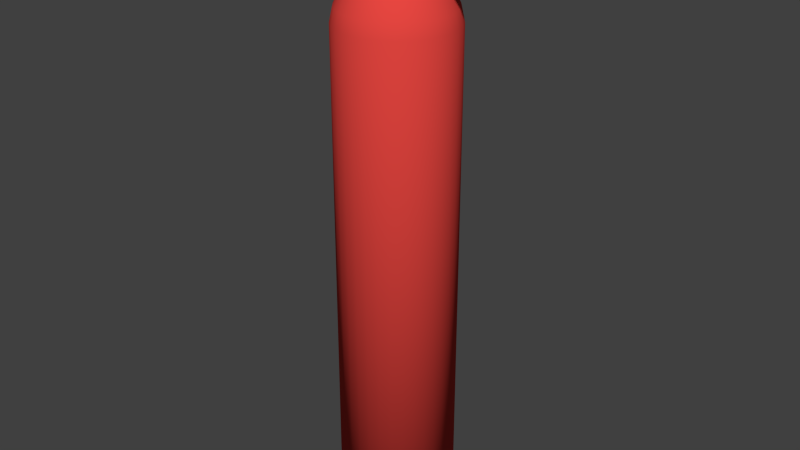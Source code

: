 # Source: Fire.blend  (saved by Blender 2.75.0; exported with 4.5.12 LTS)
import bpy
from mathutils import Matrix  # noqa: F401  (used for matrix-valued properties, if any)

bpy.ops.wm.read_factory_settings(use_empty=True)
scene = bpy.context.scene
scene.name = 'Scene'

# ---- collections
col_collection_1 = bpy.data.collections.new('Collection 1'); scene.collection.children.link(col_collection_1)

# ---- materials (node trees are filled in below, after node groups)
mat_fire_base = bpy.data.materials.new('Fire_Base')
mat_fire_base.alpha_threshold = 0.0
mat_fire_base.use_transparent_shadow = False
mat_fire_base.diffuse_color = (0.8, 0.0621, 0.05222, 1.0)
mat_fire_base.roughness = 0.5
mat_fire_platic = bpy.data.materials.new('Fire_Platic')
mat_fire_platic.alpha_threshold = 0.0
mat_fire_platic.use_transparent_shadow = False
mat_fire_platic.diffuse_color = (0.0, 0.0, 0.0, 1.0)
mat_fire_platic.roughness = 0.5

# ---- material node trees

# ---- world
world_world = bpy.data.worlds.new('World'); scene.world = world_world
world_world.color = (0.05088, 0.05088, 0.05088)
world_world.use_sun_shadow = False
world_world.sun_shadow_jitter_overblur = 0.0
world_world.cycles.sampling_method = 'MANUAL'
world_world.cycles.sample_map_resolution = 256

# ---- meshes
me_circle = bpy.data.meshes.new('Circle')
me_circle.from_pydata([(1.676e-08, 0.25, -1.281), (-0.04877, 0.2452, -1.281), (-0.09567, 0.231, -1.281), (-0.1389, 0.2079, -1.281), (-0.1768, 0.1768, -1.281), (-0.2079, 0.1389, -1.281), (-0.231, 0.09567, -1.281), (-0.2452, 0.04877, -1.281), (-0.25, -5.96e-08, -1.281), (-0.2452, -0.04877, -1.281), (-0.231, -0.09567, -1.281), (-0.2079, -0.1389, -1.281), (-0.1768, -0.1768, -1.281), (-0.1389, -0.2079, -1.281), (-0.09567, -0.231, -1.281), (-0.04877, -0.2452, -1.281), (9.779e-08, -0.25, -1.281), (0.04877, -0.2452, -1.281), (0.09567, -0.231, -1.281), (0.1389, -0.2079, -1.281), (0.1768, -0.1768, -1.281), (0.2079, -0.1389, -1.281), (0.231, -0.09567, -1.281), (0.2452, -0.04877, -1.281), (0.25, 1.63e-07, -1.281), (0.2452, 0.04877, -1.281), (0.231, 0.09567, -1.281), (0.2079, 0.1389, -1.281), (0.1768, 0.1768, -1.281), (0.1389, 0.2079, -1.281), (0.09567, 0.231, -1.281), (0.04877, 0.2452, -1.281), (1.676e-08, 0.25, 0.8425), (-0.04877, 0.2452, 0.8425), (-0.09567, 0.231, 0.8425), (-0.1389, 0.2079, 0.8425), (-0.1768, 0.1768, 0.8425), (-0.2079, 0.1389, 0.8425), (-0.231, 0.09567, 0.8425), (-0.2452, 0.04877, 0.8425), (-0.25, -5.96e-08, 0.8425), (-0.2452, -0.04877, 0.8425), (-0.231, -0.09567, 0.8425), (-0.2079, -0.1389, 0.8425), (-0.1768, -0.1768, 0.8425), (-0.1389, -0.2079, 0.8425), (-0.09567, -0.231, 0.8425), (-0.04877, -0.2452, 0.8425), (9.779e-08, -0.25, 0.8425), (0.04877, -0.2452, 0.8425), (0.09567, -0.231, 0.8425), (0.1389, -0.2079, 0.8425), (0.1768, -0.1768, 0.8425), (0.2079, -0.1389, 0.8425), (0.231, -0.09567, 0.8425), (0.2452, -0.04877, 0.8425), (0.25, 1.63e-07, 0.8425), (0.2452, 0.04877, 0.8425), (0.231, 0.09567, 0.8425), (0.2079, 0.1389, 0.8425), (0.1768, 0.1768, 0.8425), (0.1389, 0.2079, 0.8425), (0.09567, 0.231, 0.8425), (0.04877, 0.2452, 0.8425), (-0.02516, -0.02516, 1.255), (-0.02516, -0.02516, 1.132), (0.02516, 0.02516, 1.132), (-0.01977, 0.02958, 1.132), (0.01361, -0.03287, 1.132), (-0.03489, 0.006941, 1.132), (0.03489, -0.006941, 1.132), (0.03287, 0.01361, 1.132), (-0.006941, 0.03489, 1.132), (2.794e-09, -0.03558, 1.132), (0.006941, 0.03489, 1.132), (0.02516, -0.02516, 1.132), (-0.03489, -0.006941, 1.132), (0.03489, 0.006941, 1.132), (-0.01361, -0.03287, 1.132), (-8.382e-09, 0.03558, 1.132), (0.01977, 0.02958, 1.132), (-0.02516, 0.02516, 1.132), (-0.03287, 0.01361, 1.132), (0.03287, -0.01361, 1.132), (-0.02958, -0.01977, 1.132), (0.02958, 0.01977, 1.132), (-0.01361, 0.03287, 1.132), (0.006941, -0.03489, 1.132), (0.01977, -0.02958, 1.132), (-0.03558, -1.467e-08, 1.132), (0.03558, 1.7e-08, 1.132), (-0.01977, -0.02958, 1.132), (-0.006941, -0.03489, 1.132), (0.01361, 0.03287, 1.132), (-0.02958, 0.01977, 1.132), (0.02958, -0.01977, 1.132), (-0.03287, -0.01361, 1.132), (-0.1674, -0.1674, 0.9032), (-0.1365, -0.1365, 0.9972), (-0.0728, -0.0728, 1.091), (0.2322, 0.04619, 0.9032), (0.1893, 0.03765, 0.9972), (0.101, 0.02009, 1.091), (1.49e-08, 0.2368, 0.9032), (8.382e-09, 0.193, 0.9972), (-9.313e-10, 0.103, 1.091), (0.09512, 0.0394, 1.091), (0.1783, 0.07385, 0.9972), (0.2188, 0.09061, 0.9032), (-0.0572, -0.08561, 1.091), (-0.1072, -0.1605, 0.9972), (-0.1315, -0.1969, 0.9032), (0.08561, 0.0572, 1.091), (0.1605, 0.1072, 0.9972), (0.1969, 0.1315, 0.9032), (-0.0394, -0.09512, 1.091), (-0.07385, -0.1783, 0.9972), (-0.09061, -0.2188, 0.9032), (-0.02009, 0.101, 1.091), (-0.03765, 0.1893, 0.9972), (-0.04619, 0.2322, 0.9032), (0.0728, 0.0728, 1.091), (0.1365, 0.1365, 0.9972), (0.1674, 0.1674, 0.9032), (-0.02009, -0.101, 1.091), (-0.03765, -0.1893, 0.9972), (-0.04619, -0.2322, 0.9032), (-0.0394, 0.09512, 1.091), (-0.07385, 0.1783, 0.9972), (-0.09061, 0.2188, 0.9032), (0.0572, 0.08561, 1.091), (0.1072, 0.1605, 0.9972), (0.1315, 0.1969, 0.9032), (3.26e-08, -0.103, 1.091), (7.171e-08, -0.193, 0.9972), (9.22e-08, -0.2368, 0.9032), (-0.0572, 0.08561, 1.091), (-0.1072, 0.1605, 0.9972), (-0.1315, 0.1969, 0.9032), (0.0394, 0.09512, 1.091), (0.07385, 0.1783, 0.9972), (0.09061, 0.2188, 0.9032), (0.02009, -0.101, 1.091), (0.03765, -0.1893, 0.9972), (0.04619, -0.2322, 0.9032), (-0.0728, 0.0728, 1.091), (-0.1365, 0.1365, 0.9972), (-0.1674, 0.1674, 0.9032), (0.02009, 0.101, 1.091), (0.03765, 0.1893, 0.9972), (0.04619, 0.2322, 0.9032), (0.0394, -0.09512, 1.091), (0.07385, -0.1783, 0.9972), (0.09061, -0.2188, 0.9032), (-0.08561, 0.0572, 1.091), (-0.1605, 0.1072, 0.9972), (-0.1969, 0.1315, 0.9032), (0.0572, -0.08561, 1.091), (0.1072, -0.1605, 0.9972), (0.1315, -0.1969, 0.9032), (-0.09512, 0.0394, 1.091), (-0.1783, 0.07385, 0.9972), (-0.2188, 0.09061, 0.9032), (0.0728, -0.0728, 1.091), (0.1365, -0.1365, 0.9972), (0.1674, -0.1674, 0.9032), (-0.101, 0.02009, 1.091), (-0.1893, 0.03765, 0.9972), (-0.2322, 0.04619, 0.9032), (0.08561, -0.0572, 1.091), (0.1605, -0.1072, 0.9972), (0.1969, -0.1315, 0.9032), (-0.103, -3.05e-08, 1.091), (-0.193, -4.936e-08, 0.9972), (-0.2368, -5.844e-08, 0.9032), (0.09512, -0.0394, 1.091), (0.1783, -0.07385, 0.9972), (0.2188, -0.09061, 0.9032), (-0.101, -0.02009, 1.091), (-0.1893, -0.03765, 0.9972), (-0.2322, -0.04619, 0.9032), (0.101, -0.02009, 1.091), (0.1893, -0.03765, 0.9972), (0.2322, -0.04619, 0.9032), (-0.09512, -0.0394, 1.091), (-0.1783, -0.07385, 0.9972), (-0.2188, -0.09061, 0.9032), (0.103, 6.123e-08, 1.091), (0.193, 1.225e-07, 0.9972), (0.2368, 1.523e-07, 0.9032), (-0.08561, -0.0572, 1.091), (-0.1605, -0.1072, 0.9972), (-0.1969, -0.1315, 0.9032), (0.02516, 0.02516, 1.255), (-0.01977, 0.02958, 1.255), (0.01361, -0.03287, 1.255), (-0.03489, 0.006941, 1.255), (0.03489, -0.006941, 1.255), (0.03287, 0.01361, 1.255), (-0.006941, 0.03489, 1.255), (2.794e-09, -0.03558, 1.255), (0.006941, 0.03489, 1.255), (0.02516, -0.02516, 1.255), (-0.03489, -0.006941, 1.255), (0.03489, 0.006941, 1.255), (-0.01361, -0.03287, 1.255), (-8.382e-09, 0.03558, 1.255), (0.01977, 0.02958, 1.255), (-0.02516, 0.02516, 1.255), (-0.03287, 0.01361, 1.255), (0.03287, -0.01361, 1.255), (-0.02958, -0.01977, 1.255), (0.02958, 0.01977, 1.255), (-0.01361, 0.03287, 1.255), (0.006941, -0.03489, 1.255), (0.01977, -0.02958, 1.255), (-0.03558, -1.467e-08, 1.255), (0.03558, 1.7e-08, 1.255), (-0.01977, -0.02958, 1.255), (-0.006941, -0.03489, 1.255), (0.01361, 0.03287, 1.255), (-0.02958, 0.01977, 1.255), (0.02958, -0.01977, 1.255), (-0.03287, -0.01361, 1.255), (-0.03489, 0.006941, 1.173), (-0.03489, 0.006941, 1.214), (-0.03558, -1.467e-08, 1.214), (-0.03558, -1.467e-08, 1.173), (-0.01361, 0.03287, 1.173), (-0.01361, 0.03287, 1.214), (-0.01977, 0.02958, 1.214), (-0.01977, 0.02958, 1.173), (0.03287, -0.01361, 1.173), (0.03287, -0.01361, 1.214), (0.03489, -0.006941, 1.214), (0.03489, -0.006941, 1.173), (0.02958, 0.01977, 1.173), (0.02958, 0.01977, 1.214), (0.02516, 0.02516, 1.214), (0.02516, 0.02516, 1.173), (-8.382e-09, 0.03558, 1.173), (-8.382e-09, 0.03558, 1.214), (-0.006941, 0.03489, 1.214), (-0.006941, 0.03489, 1.173), (0.01977, -0.02958, 1.173), (0.01977, -0.02958, 1.214), (0.02516, -0.02516, 1.214), (0.02516, -0.02516, 1.173), (0.03558, 1.7e-08, 1.173), (0.03558, 1.7e-08, 1.214), (0.03489, 0.006941, 1.214), (0.03489, 0.006941, 1.173), (-0.03287, -0.01361, 1.173), (-0.03287, -0.01361, 1.214), (-0.02958, -0.01977, 1.214), (-0.02958, -0.01977, 1.173), (0.01361, 0.03287, 1.173), (0.01361, 0.03287, 1.214), (0.006941, 0.03489, 1.214), (0.006941, 0.03489, 1.173), (0.02958, -0.01977, 1.173), (0.02958, -0.01977, 1.214), (0.01977, 0.02958, 1.214), (0.01977, 0.02958, 1.173), (0.01361, -0.03287, 1.173), (0.01361, -0.03287, 1.214), (0.03287, 0.01361, 1.173), (0.03287, 0.01361, 1.214), (2.794e-09, -0.03558, 1.173), (2.794e-09, -0.03558, 1.214), (0.006941, -0.03489, 1.214), (0.006941, -0.03489, 1.173), (-0.03489, -0.006941, 1.173), (-0.03489, -0.006941, 1.214), (-0.01361, -0.03287, 1.173), (-0.01361, -0.03287, 1.214), (-0.006941, -0.03489, 1.214), (-0.006941, -0.03489, 1.173), (-0.03287, 0.01361, 1.173), (-0.03287, 0.01361, 1.214), (-0.02516, -0.02516, 1.214), (-0.02516, -0.02516, 1.173), (-0.01977, -0.02958, 1.173), (-0.01977, -0.02958, 1.214), (-0.02958, 0.01977, 1.173), (-0.02958, 0.01977, 1.214), (-0.02516, 0.02516, 1.214), (-0.02516, 0.02516, 1.173), (0.3997, -0.06539, 1.095), (0.3997, -0.06539, 1.292), (0.4095, -0.03334, 1.292), (0.4095, -0.03334, 1.095), (0.384, 0.09494, 1.095), (0.384, 0.09494, 1.292), (0.4128, 8.382e-08, 1.095), (0.4128, 8.382e-08, 1.292), (0.4095, 0.03334, 1.292), (0.4095, 0.03334, 1.095), (0.384, -0.09494, 1.095), (0.384, -0.09494, 1.292), (0.3997, 0.06539, 1.095), (0.3997, 0.06539, 1.292), (-0.2251, 0.02964, 1.173), (-0.2251, 0.02964, 1.214), (-0.2258, 0.0227, 1.214), (-0.2258, 0.0227, 1.173), (-0.2251, 0.01576, 1.173), (-0.2251, 0.01576, 1.214), (-0.223, 0.03632, 1.173), (-0.223, 0.03632, 1.214), (-0.3835, 0.04849, 0.9978), (-0.3835, 0.04849, 1.028), (-0.384, 0.04337, 1.028), (-0.384, 0.04337, 0.9978), (-0.3835, 0.03825, 0.9978), (-0.3835, 0.03825, 1.028), (-0.382, 0.05341, 0.9978), (-0.382, 0.05341, 1.028), (-0.3312, 0.03648, 1.056), (-0.2785, 0.02959, 1.115), (-0.2779, 0.03593, 1.115), (-0.3307, 0.04221, 1.056), (-0.3307, 0.03076, 1.056), (-0.2779, 0.02326, 1.115), (-0.276, 0.04201, 1.115), (-0.329, 0.04771, 1.056), (-0.3307, 0.03076, 1.09), (-0.2779, 0.02326, 1.152), (-0.2785, 0.02959, 1.152), (-0.3312, 0.03648, 1.09), (-0.3307, 0.04221, 1.09), (-0.2779, 0.03593, 1.152), (-0.329, 0.04771, 1.09), (-0.276, 0.04201, 1.152)], [], [(18, 50, 49, 17), (5, 37, 36, 4), (0, 32, 63, 31), (19, 51, 50, 18), (6, 38, 37, 5), (20, 52, 51, 19), (7, 39, 38, 6), (21, 53, 52, 20), (8, 40, 39, 7), (22, 54, 53, 21), (9, 41, 40, 8), (23, 55, 54, 22), (10, 42, 41, 9), (24, 56, 55, 23), (11, 43, 42, 10), (25, 57, 56, 24), (12, 44, 43, 11), (26, 58, 57, 25), (13, 45, 44, 12), (27, 59, 58, 26), (14, 46, 45, 13), (1, 33, 32, 0), (28, 60, 59, 27), (15, 47, 46, 14), (2, 34, 33, 1), (29, 61, 60, 28), (16, 48, 47, 15), (3, 35, 34, 2), (30, 62, 61, 29), (17, 49, 48, 16), (4, 36, 35, 3), (172, 89, 69, 166), (105, 79, 74, 148), (139, 93, 80, 130), (121, 66, 85, 112), (102, 77, 90, 187), (238, 193, 212, 237), (249, 217, 197, 234), (270, 214, 200, 269), (254, 211, 223, 253), (106, 71, 77, 102), (234, 197, 210, 233), (233, 210, 222, 261), (160, 82, 94, 154), (145, 81, 67, 136), (127, 86, 72, 118), (226, 216, 196, 225), (269, 200, 219, 276), (262, 207, 193, 238), (148, 74, 93, 139), (130, 80, 66, 121), (112, 85, 71, 106), (283, 218, 64, 280), (166, 69, 82, 160), (286, 208, 194, 230), (253, 223, 203, 273), (258, 201, 220, 257), (273, 203, 216, 226), (245, 215, 195, 265), (154, 94, 81, 145), (136, 67, 86, 127), (118, 72, 79, 105), (257, 220, 207, 262), (225, 196, 209, 279), (109, 91, 65, 99), (267, 198, 204, 250), (115, 78, 91, 109), (265, 195, 214, 270), (241, 206, 201, 258), (124, 92, 78, 115), (276, 219, 205, 275), (285, 221, 208, 286), (133, 73, 92, 124), (261, 222, 202, 246), (250, 204, 217, 249), (142, 87, 73, 133), (229, 213, 199, 242), (237, 212, 198, 267), (151, 68, 87, 142), (246, 202, 215, 245), (280, 64, 211, 254), (157, 88, 68, 151), (242, 199, 206, 241), (163, 75, 88, 157), (275, 205, 218, 283), (169, 95, 75, 163), (279, 209, 221, 285), (175, 83, 95, 169), (178, 76, 89, 172), (181, 70, 83, 175), (184, 96, 76, 178), (187, 90, 70, 181), (190, 84, 96, 184), (230, 194, 213, 229), (99, 65, 84, 190), (44, 97, 192, 43), (97, 98, 191, 192), (98, 99, 190, 191), (43, 192, 186, 42), (192, 191, 185, 186), (191, 190, 184, 185), (56, 189, 183, 55), (189, 188, 182, 183), (188, 187, 181, 182), (42, 186, 180, 41), (186, 185, 179, 180), (185, 184, 178, 179), (55, 183, 177, 54), (183, 182, 176, 177), (182, 181, 175, 176), (41, 180, 174, 40), (180, 179, 173, 174), (179, 178, 172, 173), (54, 177, 171, 53), (177, 176, 170, 171), (176, 175, 169, 170), (53, 171, 165, 52), (171, 170, 164, 165), (170, 169, 163, 164), (52, 165, 159, 51), (165, 164, 158, 159), (164, 163, 157, 158), (51, 159, 153, 50), (159, 158, 152, 153), (158, 157, 151, 152), (50, 153, 144, 49), (153, 152, 143, 144), (152, 151, 142, 143), (49, 144, 135, 48), (144, 143, 134, 135), (143, 142, 133, 134), (48, 135, 126, 47), (135, 134, 125, 126), (134, 133, 124, 125), (47, 126, 117, 46), (126, 125, 116, 117), (125, 124, 115, 116), (46, 117, 111, 45), (117, 116, 110, 111), (116, 115, 109, 110), (45, 111, 97, 44), (111, 110, 98, 97), (110, 109, 99, 98), (33, 120, 103, 32), (120, 119, 104, 103), (119, 118, 105, 104), (35, 138, 129, 34), (138, 137, 128, 129), (137, 136, 127, 128), (37, 156, 147, 36), (156, 155, 146, 147), (155, 154, 145, 146), (39, 168, 162, 38), (168, 167, 161, 162), (167, 166, 160, 161), (59, 114, 108, 58), (114, 113, 107, 108), (113, 112, 106, 107), (61, 132, 123, 60), (132, 131, 122, 123), (131, 130, 121, 122), (63, 150, 141, 62), (150, 149, 140, 141), (149, 148, 139, 140), (34, 129, 120, 33), (129, 128, 119, 120), (128, 127, 118, 119), (36, 147, 138, 35), (147, 146, 137, 138), (146, 145, 136, 137), (38, 162, 156, 37), (162, 161, 155, 156), (161, 160, 154, 155), (58, 108, 100, 57), (108, 107, 101, 100), (107, 106, 102, 101), (57, 100, 189, 56), (100, 101, 188, 189), (101, 102, 187, 188), (60, 123, 114, 59), (123, 122, 113, 114), (122, 121, 112, 113), (62, 141, 132, 61), (141, 140, 131, 132), (140, 139, 130, 131), (32, 103, 150, 63), (103, 104, 149, 150), (104, 105, 148, 149), (40, 174, 168, 39), (174, 173, 167, 168), (173, 172, 166, 167), (216, 203, 223, 211, 64, 218, 205, 219, 200, 214, 195, 215, 202, 222, 210, 197, 217, 204, 198, 212, 193, 207, 220, 201, 206, 199, 213, 194, 208, 221, 209, 196), (67, 231, 228, 86), (231, 230, 229, 228), (82, 278, 284, 94), (278, 279, 285, 284), (78, 274, 282, 91), (274, 275, 283, 282), (72, 243, 240, 79), (243, 242, 241, 240), (65, 281, 255, 84), (281, 280, 254, 255), (75, 247, 244, 88), (247, 246, 245, 244), (85, 236, 266, 71), (234, 290, 295, 249), (86, 228, 243, 72), (228, 229, 242, 243), (77, 251, 248, 90), (261, 299, 289, 233), (95, 260, 247, 75), (260, 261, 246, 247), (94, 284, 287, 81), (284, 285, 286, 287), (92, 277, 274, 78), (277, 276, 275, 274), (79, 240, 259, 74), (240, 241, 258, 259), (68, 264, 271, 87), (264, 265, 270, 271), (71, 266, 251, 77), (251, 297, 294, 248), (69, 224, 278, 82), (227, 305, 302, 224), (93, 256, 263, 80), (256, 257, 262, 263), (88, 244, 264, 68), (244, 245, 265, 264), (76, 272, 227, 89), (224, 302, 308, 278), (74, 259, 256, 93), (259, 258, 257, 256), (96, 252, 272, 76), (252, 253, 273, 272), (81, 287, 231, 67), (287, 286, 230, 231), (91, 282, 281, 65), (282, 283, 280, 281), (80, 263, 239, 66), (263, 262, 238, 239), (73, 268, 277, 92), (268, 269, 276, 277), (89, 227, 224, 69), (272, 306, 305, 227), (83, 232, 260, 95), (237, 293, 292, 236), (70, 235, 232, 83), (248, 294, 291, 235), (84, 255, 252, 96), (255, 254, 253, 252), (87, 271, 268, 73), (271, 270, 269, 268), (90, 248, 235, 70), (232, 288, 298, 260), (66, 239, 236, 85), (239, 238, 237, 236), (249, 295, 296, 250), (235, 291, 288, 232), (260, 298, 299, 261), (233, 289, 290, 234), (236, 292, 300, 266), (267, 301, 293, 237), (266, 300, 297, 251), (250, 296, 301, 267), (321, 310, 316, 325), (322, 314, 313, 318), (318, 313, 310, 321), (226, 304, 307, 273), (278, 308, 309, 279), (279, 309, 303, 225), (225, 303, 304, 226), (273, 307, 306, 272), (310, 311, 317, 316), (314, 315, 312, 313), (313, 312, 311, 310), (326, 315, 314, 322), (330, 311, 312, 329), (329, 312, 315, 326), (332, 317, 311, 330), (325, 316, 317, 332), (308, 324, 333, 309), (324, 325, 332, 333), (309, 333, 331, 303), (333, 332, 330, 331), (304, 328, 327, 307), (328, 329, 326, 327), (303, 331, 328, 304), (331, 330, 329, 328), (307, 327, 323, 306), (327, 326, 322, 323), (305, 319, 320, 302), (319, 318, 321, 320), (306, 323, 319, 305), (323, 322, 318, 319), (302, 320, 324, 308), (320, 321, 325, 324), (1, 0, 31, 30, 29, 28, 27, 26, 25, 24, 23, 22, 21, 20, 19, 18, 17, 16, 15, 14, 13, 12, 11, 10, 9, 8, 7, 6, 5, 4, 3, 2), (31, 63, 62, 30)])
me_circle.polygons.foreach_set('use_smooth', [True] * 298)
me_circle.polygons.foreach_set('material_index', [0, 0, 0, 0, 0, 0, 0, 0, 0, 0, 0, 0, 0, 0, 0, 0, 0, 0, 0, 0, 0, 0, 0, 0, 0, 0, 0, 0, 0, 0, 0, 0, 0, 0, 0, 0, 1, 1, 1, 1, 0, 1, 1, 0, 0, 0, 1, 1, 1, 0, 0, 0, 1, 0, 1, 1, 1, 1, 1, 0, 0, 0, 1, 1, 0, 1, 0, 1, 1, 0, 1, 1, 0, 1, 1, 0, 1, 1, 0, 1, 1, 0, 1, 0, 1, 0, 1, 0, 0, 0, 0, 0, 0, 1, 0, 0, 0, 0, 0, 0, 0, 0, 0, 0, 0, 0, 0, 0, 0, 0, 0, 0, 0, 0, 0, 0, 0, 0, 0, 0, 0, 0, 0, 0, 0, 0, 0, 0, 0, 0, 0, 0, 0, 0, 0, 0, 0, 0, 0, 0, 0, 0, 0, 0, 0, 0, 0, 0, 0, 0, 0, 0, 0, 0, 0, 0, 0, 0, 0, 0, 0, 0, 0, 0, 0, 0, 0, 0, 0, 0, 0, 0, 0, 0, 0, 0, 0, 0, 0, 0, 0, 0, 0, 0, 0, 0, 0, 0, 0, 0, 0, 1, 1, 1, 1, 1, 1, 1, 1, 1, 1, 1, 1, 1, 1, 1, 1, 1, 1, 1, 1, 1, 1, 1, 1, 1, 1, 1, 1, 1, 1, 1, 1, 1, 1, 1, 1, 1, 1, 1, 1, 1, 1, 1, 1, 1, 1, 1, 1, 1, 1, 1, 1, 1, 1, 1, 1, 1, 1, 1, 1, 1, 1, 1, 1, 1, 1, 1, 1, 1, 1, 1, 1, 1, 1, 1, 1, 1, 1, 1, 1, 1, 1, 1, 1, 1, 1, 1, 1, 1, 1, 1, 1, 1, 1, 1, 1, 1, 1, 1, 1, 1, 1, 1, 1, 1, 0, 0])
_uv = me_circle.uv_layers.new(name='UVMap')
_uv.uv.foreach_set('vector', [0.4992, 0.02226, 0.4992, 0.8834, 0.4793, 0.8834, 0.4793, 0.02226, 0.2408, 0.02226, 0.2409, 0.8834, 0.221, 0.8834, 0.221, 0.02226, 0.1415, 0.02226, 0.1415, 0.8834, 0.1216, 0.8834, 0.1216, 0.02226, 0.5191, 0.02226, 0.5191, 0.8834, 0.4992, 0.8834, 0.4992, 0.02226, 0.2607, 0.02226, 0.2607, 0.8834, 0.2409, 0.8834, 0.2408, 0.02226, 0.5389, 0.02226, 0.5389, 0.8834, 0.5191, 0.8834, 0.5191, 0.02226, 0.2806, 0.02226, 0.2806, 0.8834, 0.2607, 0.8834, 0.2607, 0.02226, 0.5588, 0.02226, 0.5588, 0.8834, 0.5389, 0.8834, 0.5389, 0.02226, 0.3005, 0.02226, 0.3005, 0.8834, 0.2806, 0.8834, 0.2806, 0.02226, 0.5787, 0.02225, 0.5787, 0.8834, 0.5588, 0.8834, 0.5588, 0.02226, 0.3203, 0.02226, 0.3203, 0.8834, 0.3005, 0.8834, 0.3005, 0.02226, 0.5985, 0.02225, 0.5986, 0.8834, 0.5787, 0.8834, 0.5787, 0.02225, 0.3402, 0.02226, 0.3402, 0.8834, 0.3203, 0.8834, 0.3203, 0.02226, 0.6184, 0.02225, 0.6184, 0.8834, 0.5986, 0.8834, 0.5985, 0.02225, 0.3601, 0.02226, 0.3601, 0.8834, 0.3402, 0.8834, 0.3402, 0.02226, 0.6383, 0.02225, 0.6383, 0.8834, 0.6184, 0.8834, 0.6184, 0.02225, 0.38, 0.02226, 0.38, 0.8834, 0.3601, 0.8834, 0.3601, 0.02226, 0.6582, 0.02225, 0.6582, 0.8834, 0.6383, 0.8834, 0.6383, 0.02225, 0.3998, 0.02226, 0.3998, 0.8834, 0.38, 0.8834, 0.38, 0.02226, 0.04213, 0.02226, 0.04213, 0.8834, 0.02225, 0.8834, 0.02226, 0.02226, 0.4197, 0.02226, 0.4197, 0.8834, 0.3998, 0.8834, 0.3998, 0.02226, 0.1614, 0.02226, 0.1614, 0.8834, 0.1415, 0.8834, 0.1415, 0.02226, 0.062, 0.02226, 0.062, 0.8834, 0.04213, 0.8834, 0.04213, 0.02226, 0.4396, 0.02226, 0.4396, 0.8834, 0.4197, 0.8834, 0.4197, 0.02226, 0.1812, 0.02226, 0.1812, 0.8834, 0.1614, 0.8834, 0.1614, 0.02226, 0.08187, 0.02226, 0.08187, 0.8834, 0.062, 0.8834, 0.062, 0.02226, 0.4594, 0.02226, 0.4594, 0.8834, 0.4396, 0.8834, 0.4396, 0.02226, 0.2011, 0.02226, 0.2011, 0.8834, 0.1812, 0.8834, 0.1812, 0.02226, 0.1017, 0.02226, 0.1017, 0.8834, 0.08187, 0.8834, 0.08187, 0.02226, 0.4793, 0.02226, 0.4793, 0.8834, 0.4594, 0.8834, 0.4594, 0.02226, 0.221, 0.02226, 0.221, 0.8834, 0.2011, 0.8834, 0.2011, 0.02226, 0.8185, 0.2013, 0.8491, 0.1944, 0.8499, 0.1971, 0.8206, 0.2083, 0.8585, 0.2413, 0.8646, 0.2098, 0.8676, 0.2102, 0.8661, 0.2424, 0.874, 0.2424, 0.8705, 0.2101, 0.8734, 0.2096, 0.8819, 0.2413, 0.8897, 0.239, 0.8762, 0.2086, 0.8789, 0.2071, 0.8974, 0.2354, 0.9023, 0.1484, 0.881, 0.1743, 0.8786, 0.1726, 0.8953, 0.1441, 0.3269, 0.9611, 0.3269, 0.9777, 0.3241, 0.9777, 0.3241, 0.9611, 0.3156, 0.9611, 0.3156, 0.9777, 0.3128, 0.9777, 0.3128, 0.9611, 0.2958, 0.9611, 0.2958, 0.9777, 0.293, 0.9777, 0.293, 0.9611, 0.2788, 0.9611, 0.2788, 0.9777, 0.276, 0.9777, 0.276, 0.9611, 0.9089, 0.1539, 0.8832, 0.1764, 0.881, 0.1743, 0.9023, 0.1484, 0.3128, 0.9611, 0.3128, 0.9777, 0.3099, 0.9777, 0.3099, 0.9611, 0.3099, 0.9611, 0.3099, 0.9777, 0.3071, 0.9777, 0.3071, 0.9611, 0.8236, 0.215, 0.8511, 0.1998, 0.8527, 0.2022, 0.8276, 0.2212, 0.8324, 0.2269, 0.8546, 0.2044, 0.8567, 0.2063, 0.838, 0.2318, 0.8443, 0.2359, 0.8592, 0.2078, 0.8618, 0.209, 0.8511, 0.2391, 0.2703, 0.9611, 0.2703, 0.9777, 0.2675, 0.9777, 0.2675, 0.9611, 0.293, 0.9611, 0.293, 0.9777, 0.2901, 0.9777, 0.2901, 0.9611, 0.3297, 0.9611, 0.3297, 0.9777, 0.3269, 0.9777, 0.3269, 0.9611, 0.8661, 0.2424, 0.8676, 0.2102, 0.8705, 0.2101, 0.874, 0.2424, 0.8819, 0.2413, 0.8734, 0.2096, 0.8762, 0.2086, 0.8897, 0.239, 0.8974, 0.2354, 0.8789, 0.2071, 0.8813, 0.2053, 0.9046, 0.2305, 0.2845, 0.9611, 0.2845, 0.9777, 0.2817, 0.9777, 0.2817, 0.9611, 0.8206, 0.2083, 0.8499, 0.1971, 0.8511, 0.1998, 0.8236, 0.215, 0.259, 0.9611, 0.259, 0.9777, 0.2562, 0.9777, 0.2562, 0.9611, 0.276, 0.9611, 0.276, 0.9777, 0.2732, 0.9777, 0.2732, 0.9611, 0.3354, 0.9611, 0.3354, 0.9777, 0.3326, 0.9777, 0.3326, 0.9611, 0.2732, 0.9611, 0.2732, 0.9777, 0.2703, 0.9777, 0.2703, 0.9611, 0.3015, 0.9611, 0.3015, 0.9777, 0.2986, 0.9777, 0.2986, 0.9611, 0.8276, 0.2212, 0.8527, 0.2022, 0.8546, 0.2044, 0.8324, 0.2269, 0.838, 0.2318, 0.8567, 0.2063, 0.8592, 0.2078, 0.8443, 0.2359, 0.8511, 0.2391, 0.8618, 0.209, 0.8646, 0.2098, 0.8585, 0.2413, 0.3326, 0.9611, 0.3326, 0.9777, 0.3297, 0.9777, 0.3297, 0.9611, 0.2675, 0.9611, 0.2675, 0.9777, 0.2647, 0.9777, 0.2647, 0.9611, 0.8235, 0.1658, 0.8511, 0.1805, 0.8499, 0.1831, 0.8205, 0.1724, 0.3212, 0.9611, 0.3212, 0.9777, 0.3184, 0.9777, 0.3184, 0.9611, 0.8274, 0.1596, 0.8527, 0.178, 0.8511, 0.1805, 0.8235, 0.1658, 0.2986, 0.9611, 0.2986, 0.9777, 0.2958, 0.9777, 0.2958, 0.9611, 0.3382, 0.9611, 0.3382, 0.9777, 0.3354, 0.9777, 0.3354, 0.9611, 0.8321, 0.154, 0.8545, 0.1759, 0.8527, 0.178, 0.8274, 0.1596, 0.2901, 0.9611, 0.2901, 0.9777, 0.2873, 0.9777, 0.2873, 0.9611, 0.2619, 0.9611, 0.2619, 0.9777, 0.259, 0.9777, 0.259, 0.9611, 0.8376, 0.1491, 0.8567, 0.174, 0.8545, 0.1759, 0.8321, 0.154, 0.3071, 0.9611, 0.3071, 0.9777, 0.3043, 0.9777, 0.3043, 0.9611, 0.3184, 0.9611, 0.3184, 0.9777, 0.3156, 0.9777, 0.3156, 0.9611, 0.8437, 0.145, 0.8591, 0.1724, 0.8567, 0.174, 0.8376, 0.1491, 0.2534, 0.9611, 0.2534, 0.9777, 0.2505, 0.9777, 0.2505, 0.9611, 0.3241, 0.9611, 0.3241, 0.9777, 0.3212, 0.9777, 0.3212, 0.9611, 0.8504, 0.1418, 0.8617, 0.1712, 0.8591, 0.1724, 0.8437, 0.145, 0.3043, 0.9611, 0.3043, 0.9777, 0.3015, 0.9777, 0.3015, 0.9611, 0.2817, 0.9611, 0.2817, 0.9777, 0.2788, 0.9777, 0.2788, 0.9611, 0.8575, 0.1395, 0.8645, 0.1704, 0.8617, 0.1712, 0.8504, 0.1418, 0.2505, 0.9611, 0.2505, 0.9777, 0.2477, 0.9777, 0.2477, 0.9611, 0.8649, 0.1382, 0.8674, 0.17, 0.8645, 0.1704, 0.8575, 0.1395, 0.2873, 0.9611, 0.2873, 0.9777, 0.2845, 0.9777, 0.2845, 0.9611, 0.8726, 0.1381, 0.8703, 0.17, 0.8674, 0.17, 0.8649, 0.1382, 0.2647, 0.9611, 0.2647, 0.9777, 0.2619, 0.9777, 0.2619, 0.9611, 0.8802, 0.1389, 0.8731, 0.1705, 0.8703, 0.17, 0.8726, 0.1381, 0.8175, 0.194, 0.8487, 0.1915, 0.8491, 0.1944, 0.8185, 0.2013, 0.8878, 0.141, 0.8759, 0.1713, 0.8731, 0.1705, 0.8802, 0.1389, 0.8175, 0.1867, 0.8487, 0.1887, 0.8487, 0.1915, 0.8175, 0.194, 0.8953, 0.1441, 0.8786, 0.1726, 0.8759, 0.1713, 0.8878, 0.141, 0.8185, 0.1794, 0.8491, 0.1858, 0.8487, 0.1887, 0.8175, 0.1867, 0.2562, 0.9611, 0.2562, 0.9777, 0.2534, 0.9777, 0.2534, 0.9611, 0.8205, 0.1724, 0.8499, 0.1831, 0.8491, 0.1858, 0.8185, 0.1794, 0.7124, 0.1327, 0.7387, 0.1423, 0.7331, 0.1609, 0.7064, 0.1552, 0.7387, 0.1423, 0.7764, 0.1563, 0.7724, 0.1696, 0.7331, 0.1609, 0.7764, 0.1563, 0.8205, 0.1724, 0.8185, 0.1794, 0.7724, 0.1696, 0.7064, 0.1552, 0.7331, 0.1609, 0.7304, 0.1801, 0.703, 0.1779, 0.7331, 0.1609, 0.7724, 0.1696, 0.7705, 0.1833, 0.7304, 0.1801, 0.7724, 0.1696, 0.8185, 0.1794, 0.8175, 0.1867, 0.7705, 0.1833, 0.9363, 0.03167, 0.9288, 0.05694, 0.9102, 0.05228, 0.9154, 0.02636, 0.9288, 0.05694, 0.916, 0.09664, 0.9018, 0.09235, 0.9102, 0.05228, 0.916, 0.09664, 0.8953, 0.1441, 0.8878, 0.141, 0.9018, 0.09235, 0.703, 0.1779, 0.7304, 0.1801, 0.7302, 0.1994, 0.7027, 0.2009, 0.7304, 0.1801, 0.7705, 0.1833, 0.7704, 0.1972, 0.7302, 0.1994, 0.7705, 0.1833, 0.8175, 0.1867, 0.8175, 0.194, 0.7704, 0.1972, 0.9154, 0.02636, 0.9102, 0.05228, 0.8914, 0.04956, 0.8938, 0.02311, 0.9102, 0.05228, 0.9018, 0.09235, 0.8875, 0.08986, 0.8914, 0.04956, 0.9018, 0.09235, 0.8878, 0.141, 0.8802, 0.1389, 0.8875, 0.08986, 0.7027, 0.2009, 0.7302, 0.1994, 0.7327, 0.2187, 0.7055, 0.2239, 0.7302, 0.1994, 0.7704, 0.1972, 0.7723, 0.211, 0.7327, 0.2187, 0.7704, 0.1972, 0.8175, 0.194, 0.8185, 0.2013, 0.7723, 0.211, 0.8938, 0.02311, 0.8914, 0.04956, 0.8723, 0.04896, 0.8717, 0.02225, 0.8914, 0.04956, 0.8875, 0.08986, 0.8732, 0.08916, 0.8723, 0.04896, 0.8875, 0.08986, 0.8802, 0.1389, 0.8726, 0.1381, 0.8732, 0.08916, 0.8717, 0.02225, 0.8723, 0.04896, 0.8534, 0.0506, 0.8496, 0.02401, 0.8723, 0.04896, 0.8732, 0.08916, 0.8591, 0.09024, 0.8534, 0.0506, 0.8732, 0.08916, 0.8726, 0.1381, 0.8649, 0.1382, 0.8591, 0.09024, 0.8496, 0.02401, 0.8534, 0.0506, 0.8347, 0.05457, 0.8276, 0.02852, 0.8534, 0.0506, 0.8591, 0.09024, 0.8454, 0.09311, 0.8347, 0.05457, 0.8591, 0.09024, 0.8649, 0.1382, 0.8575, 0.1395, 0.8454, 0.09311, 0.8276, 0.02852, 0.8347, 0.05457, 0.8167, 0.06089, 0.8062, 0.03585, 0.8347, 0.05457, 0.8454, 0.09311, 0.8322, 0.09772, 0.8167, 0.06089, 0.8454, 0.09311, 0.8575, 0.1395, 0.8504, 0.1418, 0.8322, 0.09772, 0.8062, 0.03585, 0.8167, 0.06089, 0.7996, 0.06953, 0.7858, 0.04596, 0.8167, 0.06089, 0.8322, 0.09772, 0.8198, 0.104, 0.7996, 0.06953, 0.8322, 0.09772, 0.8504, 0.1418, 0.8437, 0.145, 0.8198, 0.104, 0.7858, 0.04596, 0.7996, 0.06953, 0.7837, 0.0804, 0.7669, 0.05876, 0.7996, 0.06953, 0.8198, 0.104, 0.8084, 0.1119, 0.7837, 0.0804, 0.8198, 0.104, 0.8437, 0.145, 0.8376, 0.1491, 0.8084, 0.1119, 0.7669, 0.05876, 0.7837, 0.0804, 0.7694, 0.09333, 0.7497, 0.07408, 0.7837, 0.0804, 0.8084, 0.1119, 0.7982, 0.1212, 0.7694, 0.09333, 0.8084, 0.1119, 0.8376, 0.1491, 0.8321, 0.154, 0.7982, 0.1212, 0.7497, 0.07408, 0.7694, 0.09333, 0.7569, 0.1081, 0.7347, 0.09169, 0.7694, 0.09333, 0.7982, 0.1212, 0.7893, 0.1319, 0.7569, 0.1081, 0.7982, 0.1212, 0.8321, 0.154, 0.8274, 0.1596, 0.7893, 0.1319, 0.7347, 0.09169, 0.7569, 0.1081, 0.7466, 0.1246, 0.7222, 0.1113, 0.7569, 0.1081, 0.7893, 0.1319, 0.782, 0.1437, 0.7466, 0.1246, 0.7893, 0.1319, 0.8274, 0.1596, 0.8235, 0.1658, 0.782, 0.1437, 0.7222, 0.1113, 0.7466, 0.1246, 0.7387, 0.1423, 0.7124, 0.1327, 0.7466, 0.1246, 0.782, 0.1437, 0.7764, 0.1563, 0.7387, 0.1423, 0.782, 0.1437, 0.8235, 0.1658, 0.8205, 0.1724, 0.7764, 0.1563, 0.8037, 0.3479, 0.8155, 0.3221, 0.8342, 0.3291, 0.8258, 0.3563, 0.8155, 0.3221, 0.8326, 0.2843, 0.8463, 0.2891, 0.8342, 0.3291, 0.8326, 0.2843, 0.8511, 0.2391, 0.8585, 0.2413, 0.8463, 0.2891, 0.7639, 0.3227, 0.782, 0.3012, 0.798, 0.3127, 0.7829, 0.3366, 0.782, 0.3012, 0.8082, 0.2696, 0.8199, 0.2778, 0.798, 0.3127, 0.8082, 0.2696, 0.838, 0.2318, 0.8443, 0.2359, 0.8199, 0.2778, 0.7324, 0.288, 0.7554, 0.2723, 0.7677, 0.2876, 0.7469, 0.3064, 0.7554, 0.2723, 0.7889, 0.2491, 0.7979, 0.26, 0.7677, 0.2876, 0.7889, 0.2491, 0.8276, 0.2212, 0.8324, 0.2269, 0.7979, 0.26, 0.7115, 0.2464, 0.7378, 0.2375, 0.7454, 0.2555, 0.7205, 0.2679, 0.7378, 0.2375, 0.776, 0.2244, 0.7816, 0.2372, 0.7454, 0.2555, 0.776, 0.2244, 0.8206, 0.2083, 0.8236, 0.215, 0.7816, 0.2372, 0.9413, 0.3568, 0.9342, 0.3285, 0.9547, 0.3219, 0.9638, 0.3502, 0.9342, 0.3285, 0.9208, 0.2848, 0.9359, 0.2779, 0.9547, 0.3219, 0.9208, 0.2848, 0.8974, 0.2354, 0.9046, 0.2305, 0.9359, 0.2779, 0.8951, 0.364, 0.8936, 0.3356, 0.9139, 0.3332, 0.9184, 0.3615, 0.8936, 0.3356, 0.8904, 0.2925, 0.9056, 0.2897, 0.9139, 0.3332, 0.8904, 0.2925, 0.8819, 0.2413, 0.8897, 0.239, 0.9056, 0.2897, 0.8488, 0.3614, 0.8536, 0.3338, 0.8735, 0.3359, 0.8719, 0.364, 0.8536, 0.3338, 0.8605, 0.2922, 0.8753, 0.2933, 0.8735, 0.3359, 0.8605, 0.2922, 0.8661, 0.2424, 0.874, 0.2424, 0.8753, 0.2933, 0.7829, 0.3366, 0.798, 0.3127, 0.8155, 0.3221, 0.8037, 0.3479, 0.798, 0.3127, 0.8199, 0.2778, 0.8326, 0.2843, 0.8155, 0.3221, 0.8199, 0.2778, 0.8443, 0.2359, 0.8511, 0.2391, 0.8326, 0.2843, 0.7469, 0.3064, 0.7677, 0.2876, 0.782, 0.3012, 0.7639, 0.3227, 0.7677, 0.2876, 0.7979, 0.26, 0.8082, 0.2696, 0.782, 0.3012, 0.7979, 0.26, 0.8324, 0.2269, 0.838, 0.2318, 0.8082, 0.2696, 0.7205, 0.2679, 0.7454, 0.2555, 0.7554, 0.2723, 0.7324, 0.288, 0.7454, 0.2555, 0.7816, 0.2372, 0.7889, 0.2491, 0.7554, 0.2723, 0.7816, 0.2372, 0.8236, 0.215, 0.8276, 0.2212, 0.7889, 0.2491, 0.9762, 0.04701, 0.9651, 0.07163, 0.947, 0.06356, 0.9566, 0.03863, 0.9651, 0.07163, 0.9437, 0.1108, 0.9299, 0.1028, 0.947, 0.06356, 0.9437, 0.1108, 0.9089, 0.1539, 0.9023, 0.1484, 0.9299, 0.1028, 0.9566, 0.03863, 0.947, 0.06356, 0.9288, 0.05694, 0.9363, 0.03167, 0.947, 0.06356, 0.9299, 0.1028, 0.916, 0.09664, 0.9288, 0.05694, 0.9299, 0.1028, 0.9023, 0.1484, 0.8953, 0.1441, 0.916, 0.09664, 0.9184, 0.3615, 0.9139, 0.3332, 0.9342, 0.3285, 0.9413, 0.3568, 0.9139, 0.3332, 0.9056, 0.2897, 0.9208, 0.2848, 0.9342, 0.3285, 0.9056, 0.2897, 0.8897, 0.239, 0.8974, 0.2354, 0.9208, 0.2848, 0.8719, 0.364, 0.8735, 0.3359, 0.8936, 0.3356, 0.8951, 0.364, 0.8735, 0.3359, 0.8753, 0.2933, 0.8904, 0.2925, 0.8936, 0.3356, 0.8753, 0.2933, 0.874, 0.2424, 0.8819, 0.2413, 0.8904, 0.2925, 0.8258, 0.3563, 0.8342, 0.3291, 0.8536, 0.3338, 0.8488, 0.3614, 0.8342, 0.3291, 0.8463, 0.2891, 0.8605, 0.2922, 0.8536, 0.3338, 0.8463, 0.2891, 0.8585, 0.2413, 0.8661, 0.2424, 0.8605, 0.2922, 0.7055, 0.2239, 0.7327, 0.2187, 0.7378, 0.2375, 0.7115, 0.2464, 0.7327, 0.2187, 0.7723, 0.211, 0.776, 0.2244, 0.7378, 0.2375, 0.7723, 0.211, 0.8185, 0.2013, 0.8206, 0.2083, 0.776, 0.2244, 0.9173, 0.4187, 0.9184, 0.416, 0.92, 0.4137, 0.922, 0.4117, 0.9243, 0.4101, 0.927, 0.409, 0.9297, 0.4085, 0.9326, 0.4085, 0.9353, 0.409, 0.9379, 0.4101, 0.9403, 0.4117, 0.9423, 0.4137, 0.9439, 0.416, 0.945, 0.4187, 0.9455, 0.4214, 0.9455, 0.4243, 0.945, 0.427, 0.9439, 0.4296, 0.9423, 0.432, 0.9403, 0.434, 0.9379, 0.4356, 0.9353, 0.4367, 0.9326, 0.4372, 0.9297, 0.4372, 0.927, 0.4367, 0.9243, 0.4356, 0.922, 0.434, 0.92, 0.432, 0.9184, 0.4296, 0.9173, 0.427, 0.9168, 0.4243, 0.9168, 0.4214, 0.2562, 0.9279, 0.2562, 0.9445, 0.2534, 0.9445, 0.2534, 0.9279, 0.2562, 0.9445, 0.2562, 0.9611, 0.2534, 0.9611, 0.2534, 0.9445, 0.2647, 0.9279, 0.2647, 0.9445, 0.2619, 0.9445, 0.2619, 0.9279, 0.2647, 0.9445, 0.2647, 0.9611, 0.2619, 0.9611, 0.2619, 0.9445, 0.2873, 0.9279, 0.2873, 0.9445, 0.2845, 0.9445, 0.2845, 0.9279, 0.2873, 0.9445, 0.2873, 0.9611, 0.2845, 0.9611, 0.2845, 0.9445, 0.2505, 0.9279, 0.2505, 0.9445, 0.2477, 0.9445, 0.2477, 0.9279, 0.2505, 0.9445, 0.2505, 0.9611, 0.2477, 0.9611, 0.2477, 0.9445, 0.2817, 0.9279, 0.2817, 0.9445, 0.2788, 0.9445, 0.2788, 0.9279, 0.2817, 0.9445, 0.2817, 0.9611, 0.2788, 0.9611, 0.2788, 0.9445, 0.3043, 0.9279, 0.3043, 0.9445, 0.3015, 0.9445, 0.3015, 0.9279, 0.3043, 0.9445, 0.3043, 0.9611, 0.3015, 0.9611, 0.3015, 0.9445, 0.3241, 0.9279, 0.3241, 0.9445, 0.3212, 0.9445, 0.3212, 0.9279, 0.7159, 0.5516, 0.871, 0.5409, 0.8723, 0.5544, 0.7161, 0.5544, 0.2534, 0.9279, 0.2534, 0.9445, 0.2505, 0.9445, 0.2505, 0.9279, 0.2534, 0.9445, 0.2534, 0.9611, 0.2505, 0.9611, 0.2505, 0.9445, 0.3184, 0.9279, 0.3184, 0.9445, 0.3156, 0.9445, 0.3156, 0.9279, 0.7137, 0.5464, 0.8608, 0.5158, 0.8671, 0.5279, 0.715, 0.5489, 0.3071, 0.9279, 0.3071, 0.9445, 0.3043, 0.9445, 0.3043, 0.9279, 0.3071, 0.9445, 0.3071, 0.9611, 0.3043, 0.9611, 0.3043, 0.9445, 0.2619, 0.9279, 0.2619, 0.9445, 0.259, 0.9445, 0.259, 0.9279, 0.2619, 0.9445, 0.2619, 0.9611, 0.259, 0.9611, 0.259, 0.9445, 0.2901, 0.9279, 0.2901, 0.9445, 0.2873, 0.9445, 0.2873, 0.9279, 0.2901, 0.9445, 0.2901, 0.9611, 0.2873, 0.9611, 0.2873, 0.9445, 0.3382, 0.9279, 0.3382, 0.9445, 0.3354, 0.9445, 0.3354, 0.9279, 0.3382, 0.9445, 0.3382, 0.9611, 0.3354, 0.9611, 0.3354, 0.9445, 0.2986, 0.9279, 0.2986, 0.9445, 0.2958, 0.9445, 0.2958, 0.9279, 0.2986, 0.9445, 0.2986, 0.9611, 0.2958, 0.9611, 0.2958, 0.9445, 0.3212, 0.9279, 0.3212, 0.9445, 0.3184, 0.9445, 0.3184, 0.9279, 0.7046, 0.5827, 0.8169, 0.6903, 0.8077, 0.7004, 0.7027, 0.5848, 0.2675, 0.9279, 0.2675, 0.9445, 0.2647, 0.9445, 0.2647, 0.9279, 0.202, 0.9481, 0.1204, 0.9514, 0.1201, 0.9484, 0.2018, 0.9451, 0.3326, 0.9279, 0.3326, 0.9445, 0.3297, 0.9445, 0.3297, 0.9279, 0.3326, 0.9445, 0.3326, 0.9611, 0.3297, 0.9611, 0.3297, 0.9445, 0.3015, 0.9279, 0.3015, 0.9445, 0.2986, 0.9445, 0.2986, 0.9279, 0.3015, 0.9445, 0.3015, 0.9611, 0.2986, 0.9611, 0.2986, 0.9445, 0.2732, 0.9279, 0.2732, 0.9445, 0.2703, 0.9445, 0.2703, 0.9279, 0.2018, 0.9451, 0.1201, 0.9484, 0.1204, 0.9453, 0.2021, 0.9426, 0.3354, 0.9279, 0.3354, 0.9445, 0.3326, 0.9445, 0.3326, 0.9279, 0.3354, 0.9445, 0.3354, 0.9611, 0.3326, 0.9611, 0.3326, 0.9445, 0.276, 0.9279, 0.276, 0.9445, 0.2732, 0.9445, 0.2732, 0.9279, 0.276, 0.9445, 0.276, 0.9611, 0.2732, 0.9611, 0.2732, 0.9445, 0.259, 0.9279, 0.259, 0.9445, 0.2562, 0.9445, 0.2562, 0.9279, 0.259, 0.9445, 0.259, 0.9611, 0.2562, 0.9611, 0.2562, 0.9445, 0.2845, 0.9279, 0.2845, 0.9445, 0.2817, 0.9445, 0.2817, 0.9279, 0.2845, 0.9445, 0.2845, 0.9611, 0.2817, 0.9611, 0.2817, 0.9445, 0.3297, 0.9279, 0.3297, 0.9445, 0.3269, 0.9445, 0.3269, 0.9279, 0.3297, 0.9445, 0.3297, 0.9611, 0.3269, 0.9611, 0.3269, 0.9445, 0.293, 0.9279, 0.293, 0.9445, 0.2901, 0.9445, 0.2901, 0.9279, 0.293, 0.9445, 0.293, 0.9611, 0.2901, 0.9611, 0.2901, 0.9445, 0.2703, 0.9279, 0.2703, 0.9445, 0.2675, 0.9445, 0.2675, 0.9279, 0.2026, 0.9506, 0.1212, 0.9544, 0.1204, 0.9514, 0.202, 0.9481, 0.3099, 0.9279, 0.3099, 0.9445, 0.3071, 0.9445, 0.3071, 0.9279, 0.7137, 0.5625, 0.8608, 0.593, 0.8286, 0.6659, 0.707, 0.5776, 0.3128, 0.9279, 0.3128, 0.9445, 0.3099, 0.9445, 0.3099, 0.9279, 0.7027, 0.524, 0.8077, 0.4085, 0.8169, 0.4186, 0.7046, 0.5261, 0.2788, 0.9279, 0.2788, 0.9445, 0.276, 0.9445, 0.276, 0.9279, 0.2788, 0.9445, 0.2788, 0.9611, 0.276, 0.9611, 0.276, 0.9445, 0.2958, 0.9279, 0.2958, 0.9445, 0.293, 0.9445, 0.293, 0.9279, 0.2958, 0.9445, 0.2958, 0.9611, 0.293, 0.9611, 0.293, 0.9445, 0.3156, 0.9279, 0.3156, 0.9445, 0.3128, 0.9445, 0.3128, 0.9279, 0.706, 0.5286, 0.8239, 0.4302, 0.8286, 0.4429, 0.707, 0.5312, 0.3269, 0.9279, 0.3269, 0.9445, 0.3241, 0.9445, 0.3241, 0.9279, 0.3269, 0.9445, 0.3269, 0.9611, 0.3241, 0.9611, 0.3241, 0.9445, 0.7161, 0.5544, 0.8723, 0.5544, 0.871, 0.5679, 0.7159, 0.5572, 0.7046, 0.5261, 0.8169, 0.4186, 0.8239, 0.4302, 0.706, 0.5286, 0.707, 0.5312, 0.8286, 0.4429, 0.8608, 0.5158, 0.7137, 0.5464, 0.715, 0.5489, 0.8671, 0.5279, 0.871, 0.5409, 0.7159, 0.5516, 0.707, 0.5776, 0.8286, 0.6659, 0.8239, 0.6787, 0.706, 0.5803, 0.715, 0.56, 0.8671, 0.581, 0.8608, 0.593, 0.7137, 0.5625, 0.706, 0.5803, 0.8239, 0.6787, 0.8169, 0.6903, 0.7046, 0.5827, 0.7159, 0.5572, 0.871, 0.5679, 0.8671, 0.581, 0.715, 0.56, 0.05382, 0.9528, 0.02225, 0.9544, 0.0224, 0.9523, 0.05398, 0.9505, 0.05441, 0.9574, 0.02278, 0.9584, 0.02238, 0.9564, 0.05397, 0.9551, 0.05397, 0.9551, 0.02238, 0.9564, 0.02225, 0.9544, 0.05382, 0.9528, 0.2026, 0.9716, 0.129, 0.9716, 0.1296, 0.969, 0.2032, 0.9686, 0.2021, 0.9426, 0.1204, 0.9453, 0.1281, 0.9279, 0.2019, 0.9284, 0.203, 0.977, 0.1291, 0.977, 0.1288, 0.9743, 0.2025, 0.9743, 0.2025, 0.9743, 0.1288, 0.9743, 0.129, 0.9716, 0.2026, 0.9716, 0.2032, 0.9686, 0.1296, 0.969, 0.1212, 0.9544, 0.2026, 0.9506, 0.9189, 0.4817, 0.9189, 0.494, 0.9168, 0.494, 0.9168, 0.4817, 0.923, 0.4817, 0.923, 0.494, 0.921, 0.494, 0.921, 0.4817, 0.921, 0.4817, 0.921, 0.494, 0.9189, 0.494, 0.9189, 0.4817, 0.0647, 0.9661, 0.03202, 0.9663, 0.02278, 0.9584, 0.05441, 0.9574, 0.0643, 0.9707, 0.03168, 0.9704, 0.03172, 0.9683, 0.06435, 0.9684, 0.06435, 0.9684, 0.03172, 0.9683, 0.03202, 0.9663, 0.0647, 0.9661, 0.06453, 0.9729, 0.03189, 0.9724, 0.03168, 0.9704, 0.0643, 0.9707, 0.05398, 0.9505, 0.0224, 0.9523, 0.03084, 0.9437, 0.06355, 0.9408, 0.1204, 0.9453, 0.08572, 0.9485, 0.09503, 0.9384, 0.1281, 0.9279, 0.08572, 0.9485, 0.05398, 0.9505, 0.06355, 0.9408, 0.09503, 0.9384, 0.1291, 0.977, 0.0969, 0.9736, 0.09675, 0.971, 0.1288, 0.9743, 0.0969, 0.9736, 0.06453, 0.9729, 0.0643, 0.9707, 0.09675, 0.971, 0.129, 0.9716, 0.09692, 0.9685, 0.09742, 0.9659, 0.1296, 0.969, 0.09692, 0.9685, 0.06435, 0.9684, 0.0647, 0.9661, 0.09742, 0.9659, 0.1288, 0.9743, 0.09675, 0.971, 0.09692, 0.9685, 0.129, 0.9716, 0.09675, 0.971, 0.0643, 0.9707, 0.06435, 0.9684, 0.09692, 0.9685, 0.1296, 0.969, 0.09742, 0.9659, 0.08634, 0.9564, 0.1212, 0.9544, 0.09742, 0.9659, 0.0647, 0.9661, 0.05441, 0.9574, 0.08634, 0.9564, 0.1204, 0.9514, 0.0858, 0.9538, 0.08559, 0.9512, 0.1201, 0.9484, 0.0858, 0.9538, 0.05397, 0.9551, 0.05382, 0.9528, 0.08559, 0.9512, 0.1212, 0.9544, 0.08634, 0.9564, 0.0858, 0.9538, 0.1204, 0.9514, 0.08634, 0.9564, 0.05441, 0.9574, 0.05397, 0.9551, 0.0858, 0.9538, 0.1201, 0.9484, 0.08559, 0.9512, 0.08572, 0.9485, 0.1204, 0.9453, 0.08559, 0.9512, 0.05382, 0.9528, 0.05398, 0.9505, 0.08572, 0.9485, 0.7252, 0.7814, 0.7393, 0.7674, 0.7558, 0.7563, 0.7741, 0.7487, 0.7936, 0.7449, 0.8135, 0.7449, 0.833, 0.7487, 0.8514, 0.7563, 0.8679, 0.7674, 0.8819, 0.7814, 0.893, 0.798, 0.9006, 0.8163, 0.9044, 0.8358, 0.9044, 0.8557, 0.9006, 0.8752, 0.893, 0.8935, 0.8819, 0.9101, 0.8679, 0.9241, 0.8514, 0.9352, 0.833, 0.9428, 0.8135, 0.9466, 0.7936, 0.9466, 0.7741, 0.9428, 0.7558, 0.9352, 0.7393, 0.9241, 0.7252, 0.9101, 0.7142, 0.8935, 0.7066, 0.8752, 0.7027, 0.8557, 0.7027, 0.8358, 0.7066, 0.8163, 0.7142, 0.798, 0.1216, 0.02226, 0.1216, 0.8834, 0.1017, 0.8834, 0.1017, 0.02226])
me_circle.materials.append(mat_fire_base)
me_circle.materials.append(mat_fire_platic)
me_circle.use_remesh_preserve_volume = False
me_circle.use_remesh_preserve_attributes = False
me_circle.use_mirror_vertex_groups = False
me_circle.update()

# ---- objects
ob_fire = bpy.data.objects.new('Fire', me_circle)

# ---- transforms, parenting, visibility, modifiers, constraints
ob_fire.location = (-6.519e-09, 3.143e-08, 0.5125)
ob_fire.scale = (0.4, 0.4, 0.4)
ob_fire.lineart.crease_threshold = 0.0

# ---- collection membership
col_collection_1.objects.link(ob_fire)

# ---- scene / render settings (as saved in the file)
scene.frame_start = 1; scene.frame_end = 250; scene.frame_set(1)
scene.render.engine = 'BLENDER_EEVEE_NEXT'
scene.render.resolution_percentage = 50
scene.render.dither_intensity = 0.0
scene.cycles.use_denoising = False
scene.cycles.samples = 10
scene.cycles.sampling_pattern = 'TABULATED_SOBOL'
scene.cycles.light_sampling_threshold = 0.0
scene.cycles.use_adaptive_sampling = False
scene.cycles.use_light_tree = False
scene.cycles.blur_glossy = 0.0
scene.cycles.pixel_filter_type = 'GAUSSIAN'
scene.cycles.sample_clamp_indirect = 0.0
scene.view_settings.view_transform = 'Standard'
bpy.context.view_layer.update()

# ---- added for rendering (the .blend has no active camera and no usable light): camera, sun
cam_auto = bpy.data.cameras.new('AutoCamera')
cam_auto.lens = 50.0
cam_auto.sensor_width = 36.0
cam_auto.clip_end = 1000.0
ob_auto_camera = bpy.data.objects.new('AutoCamera', cam_auto)
scene.collection.objects.link(ob_auto_camera)
ob_auto_camera.location = (1.01965, -1.21668, 1.32573)
ob_auto_camera.rotation_euler = (1.09748, -7.21219e-08, 0.694738)
scene.camera = ob_auto_camera
light_auto_sun = bpy.data.lights.new('AutoSun', 'SUN')
light_auto_sun.energy = 3.0
light_auto_sun.angle = 0.0523599
ob_auto_sun = bpy.data.objects.new('AutoSun', light_auto_sun)
scene.collection.objects.link(ob_auto_sun)
ob_auto_sun.rotation_euler = (0.872665, 0.174533, 0.523599)
bpy.context.view_layer.update()
